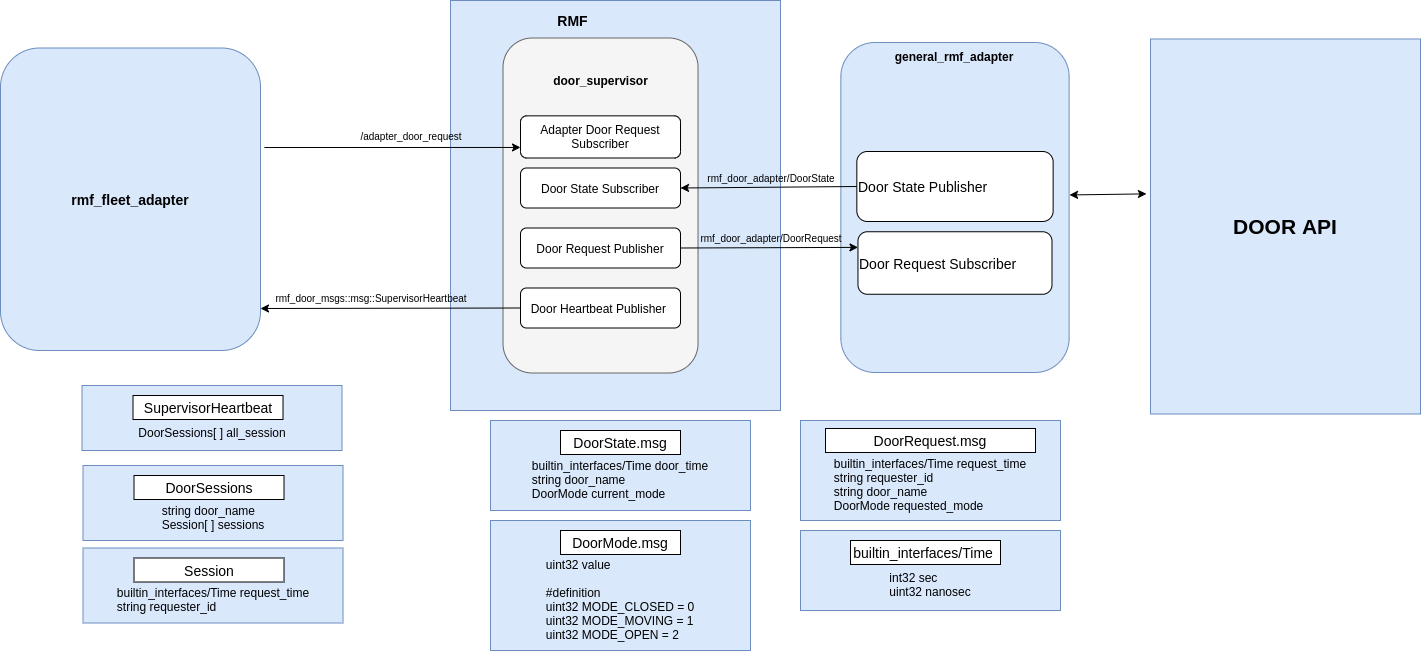

The diagram above was exported from draw.io. Its source (the exported page's mxGraphModel, read from the mxfile embedded in the PNG):
<mxGraphModel dx="582" dy="1673" grid="1" gridSize="10" guides="1" tooltips="1" connect="1" arrows="1" fold="1" page="1" pageScale="1" pageWidth="1100" pageHeight="850" background="#ffffff" math="0" shadow="0">
  <root>
    <mxCell id="0" />
    <mxCell id="1" parent="0" />
    <mxCell id="rhaFGa7wMLIHoDlA_K30-1" value="" style="rounded=0;whiteSpace=wrap;html=1;fillColor=#dae8fc;strokeColor=#6c8ebf;" parent="1" vertex="1">
      <mxGeometry x="620" y="40" width="330" height="410" as="geometry" />
    </mxCell>
    <mxCell id="rhaFGa7wMLIHoDlA_K30-2" value="" style="rounded=1;whiteSpace=wrap;html=1;fillColor=#f5f5f5;strokeColor=#666666;fontColor=#333333;" parent="1" vertex="1">
      <mxGeometry x="672.51" y="77.5" width="195" height="335" as="geometry" />
    </mxCell>
    <mxCell id="rhaFGa7wMLIHoDlA_K30-3" value="" style="group;" parent="1" vertex="1" connectable="0">
      <mxGeometry x="1056" y="82" width="210" height="395" as="geometry" />
    </mxCell>
    <mxCell id="rhaFGa7wMLIHoDlA_K30-4" value="" style="rounded=1;whiteSpace=wrap;html=1;fillColor=#dae8fc;strokeColor=#6c8ebf;" parent="rhaFGa7wMLIHoDlA_K30-3" vertex="1">
      <mxGeometry x="-45.65" width="228.26" height="330" as="geometry" />
    </mxCell>
    <mxCell id="rhaFGa7wMLIHoDlA_K30-5" value="general_rmf_adapter" style="text;html=1;strokeColor=none;fillColor=none;align=center;verticalAlign=middle;whiteSpace=wrap;rounded=0;fontStyle=1" parent="rhaFGa7wMLIHoDlA_K30-3" vertex="1">
      <mxGeometry x="-7.6077272727272724" y="2.49969696969697" width="152.17695652173913" height="23.93939393939394" as="geometry" />
    </mxCell>
    <mxCell id="rhaFGa7wMLIHoDlA_K30-6" value="Door State Publisher" style="rounded=1;whiteSpace=wrap;html=1;align=left;fontSize=14;" parent="rhaFGa7wMLIHoDlA_K30-3" vertex="1">
      <mxGeometry x="-29.67" y="109" width="196.3" height="70" as="geometry" />
    </mxCell>
    <mxCell id="rhaFGa7wMLIHoDlA_K30-7" value="Door Request Subscriber" style="rounded=1;whiteSpace=wrap;html=1;align=left;fontSize=14;" parent="rhaFGa7wMLIHoDlA_K30-3" vertex="1">
      <mxGeometry x="-28.53" y="189.25" width="194.02" height="62.5" as="geometry" />
    </mxCell>
    <mxCell id="rhaFGa7wMLIHoDlA_K30-10" value="rmf_door_adapter/DoorState" style="text;html=1;strokeColor=none;fillColor=none;align=center;verticalAlign=middle;whiteSpace=wrap;rounded=0;fontSize=10;" parent="1" vertex="1">
      <mxGeometry x="890" y="207.5" width="102.49" height="20" as="geometry" />
    </mxCell>
    <mxCell id="rhaFGa7wMLIHoDlA_K30-12" value="&lt;b style=&quot;font-size: 14px&quot;&gt;rmf_fleet_adapter&lt;/b&gt;" style="rounded=1;whiteSpace=wrap;html=1;align=center;fillColor=#dae8fc;strokeColor=#6c8ebf;fontSize=14;" parent="1" vertex="1">
      <mxGeometry x="170" y="87.5" width="260" height="302.5" as="geometry" />
    </mxCell>
    <mxCell id="rhaFGa7wMLIHoDlA_K30-13" value="RMF" style="text;html=1;strokeColor=none;fillColor=none;align=center;verticalAlign=middle;whiteSpace=wrap;rounded=0;fontStyle=1;fontSize=14;" parent="1" vertex="1">
      <mxGeometry x="660" y="50" width="165" height="20" as="geometry" />
    </mxCell>
    <mxCell id="rhaFGa7wMLIHoDlA_K30-14" value="Adapter Door Request Subscriber" style="rounded=1;whiteSpace=wrap;html=1;" parent="1" vertex="1">
      <mxGeometry x="690.01" y="155.35" width="160" height="42.15" as="geometry" />
    </mxCell>
    <mxCell id="rhaFGa7wMLIHoDlA_K30-16" value="Door Request Publisher" style="rounded=1;whiteSpace=wrap;html=1;" parent="1" vertex="1">
      <mxGeometry x="690.01" y="267.5" width="160" height="40" as="geometry" />
    </mxCell>
    <mxCell id="rhaFGa7wMLIHoDlA_K30-18" value="" style="endArrow=classic;html=1;exitX=1;exitY=0.5;exitDx=0;exitDy=0;entryX=0;entryY=0.25;entryDx=0;entryDy=0;" parent="1" source="rhaFGa7wMLIHoDlA_K30-16" target="rhaFGa7wMLIHoDlA_K30-7" edge="1">
      <mxGeometry width="50" height="50" relative="1" as="geometry">
        <mxPoint x="810" y="428.94000000000005" as="sourcePoint" />
        <mxPoint x="1019" y="356" as="targetPoint" />
      </mxGeometry>
    </mxCell>
    <mxCell id="rhaFGa7wMLIHoDlA_K30-30" value="door_supervisor" style="text;html=1;strokeColor=none;fillColor=none;align=center;verticalAlign=middle;whiteSpace=wrap;rounded=0;fontStyle=1" parent="1" vertex="1">
      <mxGeometry x="686.6800000000001" y="107.50424242424242" width="166.67" height="24.84848484848485" as="geometry" />
    </mxCell>
    <mxCell id="rhaFGa7wMLIHoDlA_K30-31" value="&lt;b&gt;&lt;font style=&quot;font-size: 21px&quot;&gt;DOOR API&lt;/font&gt;&lt;/b&gt;" style="rounded=0;whiteSpace=wrap;html=1;fillColor=#dae8fc;strokeColor=#6c8ebf;" parent="1" vertex="1">
      <mxGeometry x="1320" y="78.5" width="270" height="375" as="geometry" />
    </mxCell>
    <mxCell id="rhaFGa7wMLIHoDlA_K30-37" value="&lt;div style=&quot;text-align: left&quot;&gt;&lt;div&gt;&lt;div&gt;&lt;br&gt;&lt;/div&gt;&lt;div&gt;&lt;br&gt;&lt;/div&gt;&lt;div&gt;builtin_interfaces/Time door_time&lt;/div&gt;&lt;div&gt;string door_name&lt;/div&gt;&lt;div&gt;DoorMode current_mode&lt;/div&gt;&lt;/div&gt;&lt;/div&gt;" style="rounded=0;whiteSpace=wrap;html=1;fillColor=#dae8fc;strokeColor=#6c8ebf;" parent="1" vertex="1">
      <mxGeometry x="660" y="460" width="260" height="90" as="geometry" />
    </mxCell>
    <mxCell id="rhaFGa7wMLIHoDlA_K30-38" value="DoorState.msg" style="rounded=0;whiteSpace=wrap;html=1;fontSize=14;" parent="1" vertex="1">
      <mxGeometry x="730" y="470" width="120" height="24" as="geometry" />
    </mxCell>
    <mxCell id="rhaFGa7wMLIHoDlA_K30-39" value="&lt;div style=&quot;text-align: left&quot;&gt;&lt;div&gt;&lt;br&gt;&lt;/div&gt;&lt;div&gt;&lt;br&gt;&lt;/div&gt;&lt;div&gt;builtin_interfaces/Time request_time&lt;/div&gt;&lt;div&gt;string requester_id&lt;/div&gt;&lt;div&gt;string door_name&lt;/div&gt;&lt;div&gt;DoorMode requested_mode&lt;/div&gt;&lt;/div&gt;" style="rounded=0;whiteSpace=wrap;html=1;fillColor=#dae8fc;strokeColor=#6c8ebf;" parent="1" vertex="1">
      <mxGeometry x="970" y="460" width="260" height="100" as="geometry" />
    </mxCell>
    <mxCell id="rhaFGa7wMLIHoDlA_K30-40" value="DoorRequest.msg" style="rounded=0;whiteSpace=wrap;html=1;fontSize=14;" parent="1" vertex="1">
      <mxGeometry x="995" y="468" width="210" height="24" as="geometry" />
    </mxCell>
    <mxCell id="rhaFGa7wMLIHoDlA_K30-46" value="" style="endArrow=classic;startArrow=classic;html=1;fontSize=12;entryX=-0.015;entryY=0.413;entryDx=0;entryDy=0;exitX=1.002;exitY=0.462;exitDx=0;exitDy=0;exitPerimeter=0;entryPerimeter=0;" parent="1" source="rhaFGa7wMLIHoDlA_K30-4" target="rhaFGa7wMLIHoDlA_K30-31" edge="1">
      <mxGeometry width="50" height="50" relative="1" as="geometry">
        <mxPoint x="1262.5100000000002" y="289.5" as="sourcePoint" />
        <mxPoint x="1352.51" y="288.75" as="targetPoint" />
      </mxGeometry>
    </mxCell>
    <mxCell id="rhaFGa7wMLIHoDlA_K30-17" value="" style="endArrow=classic;html=1;exitX=0;exitY=0.5;exitDx=0;exitDy=0;entryX=1;entryY=0.5;entryDx=0;entryDy=0;" parent="1" source="rhaFGa7wMLIHoDlA_K30-6" target="rhaFGa7wMLIHoDlA_K30-63" edge="1">
      <mxGeometry width="50" height="50" relative="1" as="geometry">
        <mxPoint x="810" y="405" as="sourcePoint" />
        <mxPoint x="820" y="200" as="targetPoint" />
      </mxGeometry>
    </mxCell>
    <mxCell id="rhaFGa7wMLIHoDlA_K30-58" value="rmf_door_adapter/DoorRequest" style="text;html=1;strokeColor=none;fillColor=none;align=center;verticalAlign=middle;whiteSpace=wrap;rounded=0;fontSize=10;" parent="1" vertex="1">
      <mxGeometry x="890" y="267.5" width="102.49" height="20" as="geometry" />
    </mxCell>
    <mxCell id="rhaFGa7wMLIHoDlA_K30-59" value="&lt;div style=&quot;text-align: left&quot;&gt;&lt;div&gt;&lt;div&gt;&lt;br&gt;&lt;/div&gt;&lt;div&gt;&lt;br&gt;&lt;/div&gt;&lt;div&gt;uint32 value&lt;/div&gt;&lt;/div&gt;&lt;div&gt;&lt;br&gt;&lt;/div&gt;&lt;div&gt;#definition&lt;/div&gt;&lt;div&gt;uint32 MODE_CLOSED = 0&lt;/div&gt;&lt;div&gt;uint32 MODE_MOVING = 1&lt;br&gt;&lt;/div&gt;&lt;div&gt;uint32 MODE_OPEN = 2&lt;br&gt;&lt;/div&gt;&lt;/div&gt;" style="rounded=0;whiteSpace=wrap;html=1;fillColor=#dae8fc;strokeColor=#6c8ebf;" parent="1" vertex="1">
      <mxGeometry x="660" y="560" width="260" height="130" as="geometry" />
    </mxCell>
    <mxCell id="rhaFGa7wMLIHoDlA_K30-60" value="DoorMode.msg" style="rounded=0;whiteSpace=wrap;html=1;fontSize=14;" parent="1" vertex="1">
      <mxGeometry x="730" y="570" width="120" height="24" as="geometry" />
    </mxCell>
    <mxCell id="rhaFGa7wMLIHoDlA_K30-61" value="&lt;div style=&quot;text-align: left&quot;&gt;&lt;div&gt;&lt;div&gt;&lt;br&gt;&lt;/div&gt;&lt;div&gt;&lt;br&gt;&lt;/div&gt;&lt;div&gt;int32 sec&lt;/div&gt;&lt;/div&gt;&lt;div&gt;uint32 nanosec&lt;/div&gt;&lt;/div&gt;" style="rounded=0;whiteSpace=wrap;html=1;fillColor=#dae8fc;strokeColor=#6c8ebf;" parent="1" vertex="1">
      <mxGeometry x="970" y="570" width="260" height="80" as="geometry" />
    </mxCell>
    <mxCell id="rhaFGa7wMLIHoDlA_K30-62" value="builtin_interfaces/Time&amp;nbsp;" style="rounded=0;whiteSpace=wrap;html=1;fontSize=14;" parent="1" vertex="1">
      <mxGeometry x="1020" y="580" width="150" height="24" as="geometry" />
    </mxCell>
    <mxCell id="rhaFGa7wMLIHoDlA_K30-63" value="Door State Subscriber" style="rounded=1;whiteSpace=wrap;html=1;" parent="1" vertex="1">
      <mxGeometry x="690.02" y="207.5" width="160" height="40" as="geometry" />
    </mxCell>
    <mxCell id="rhaFGa7wMLIHoDlA_K30-64" value="" style="endArrow=classic;html=1;exitX=1.015;exitY=0.329;exitDx=0;exitDy=0;entryX=0;entryY=0.75;entryDx=0;entryDy=0;exitPerimeter=0;" parent="1" source="rhaFGa7wMLIHoDlA_K30-12" target="rhaFGa7wMLIHoDlA_K30-14" edge="1">
      <mxGeometry width="50" height="50" relative="1" as="geometry">
        <mxPoint x="448.01000000000016" y="187.85" as="sourcePoint" />
        <mxPoint x="652.5" y="187.85" as="targetPoint" />
      </mxGeometry>
    </mxCell>
    <mxCell id="rhaFGa7wMLIHoDlA_K30-65" value="/adapter_door_request" style="text;html=1;strokeColor=none;fillColor=none;align=center;verticalAlign=middle;whiteSpace=wrap;rounded=0;fontSize=10;" parent="1" vertex="1">
      <mxGeometry x="530" y="166.43" width="102.49" height="20" as="geometry" />
    </mxCell>
    <mxCell id="rhaFGa7wMLIHoDlA_K30-66" value="Door Heartbeat Publisher&amp;nbsp;" style="rounded=1;whiteSpace=wrap;html=1;" parent="1" vertex="1">
      <mxGeometry x="690.01" y="327.5" width="160" height="40" as="geometry" />
    </mxCell>
    <mxCell id="rhaFGa7wMLIHoDlA_K30-67" value="rmf_door_msgs::msg::SupervisorHeartbeat" style="text;html=1;strokeColor=none;fillColor=none;align=center;verticalAlign=middle;whiteSpace=wrap;rounded=0;fontSize=10;" parent="1" vertex="1">
      <mxGeometry x="490" y="327.5" width="102.49" height="20" as="geometry" />
    </mxCell>
    <mxCell id="rhaFGa7wMLIHoDlA_K30-68" value="" style="endArrow=classic;html=1;exitX=0;exitY=0.5;exitDx=0;exitDy=0;" parent="1" source="rhaFGa7wMLIHoDlA_K30-66" edge="1">
      <mxGeometry width="50" height="50" relative="1" as="geometry">
        <mxPoint x="652.5" y="351.5" as="sourcePoint" />
        <mxPoint x="430" y="348" as="targetPoint" />
      </mxGeometry>
    </mxCell>
    <mxCell id="rhaFGa7wMLIHoDlA_K30-71" value="&lt;div style=&quot;&quot;&gt;&lt;div&gt;&lt;div&gt;&lt;br&gt;&lt;/div&gt;&lt;div&gt;&lt;br&gt;&lt;/div&gt;&lt;div&gt;DoorSessions[ ] all_session&lt;/div&gt;&lt;/div&gt;&lt;/div&gt;" style="rounded=0;whiteSpace=wrap;html=1;fillColor=#dae8fc;strokeColor=#6c8ebf;align=center;" parent="1" vertex="1">
      <mxGeometry x="251.51" y="425" width="260" height="65" as="geometry" />
    </mxCell>
    <mxCell id="rhaFGa7wMLIHoDlA_K30-72" value="SupervisorHeartbeat" style="rounded=0;whiteSpace=wrap;html=1;fontSize=14;" parent="1" vertex="1">
      <mxGeometry x="302.51" y="435" width="150" height="24" as="geometry" />
    </mxCell>
    <mxCell id="rhaFGa7wMLIHoDlA_K30-73" value="&lt;div style=&quot;text-align: left&quot;&gt;&lt;div&gt;&lt;div&gt;&lt;br&gt;&lt;/div&gt;&lt;div&gt;&lt;br&gt;&lt;/div&gt;&lt;div&gt;string door_name&lt;/div&gt;&lt;/div&gt;&lt;div&gt;Session[ ] sessions&lt;/div&gt;&lt;/div&gt;" style="rounded=0;whiteSpace=wrap;html=1;fillColor=#dae8fc;strokeColor=#6c8ebf;" parent="1" vertex="1">
      <mxGeometry x="252.51" y="505" width="260" height="75" as="geometry" />
    </mxCell>
    <mxCell id="rhaFGa7wMLIHoDlA_K30-74" value="DoorSessions" style="rounded=0;whiteSpace=wrap;html=1;fontSize=14;" parent="1" vertex="1">
      <mxGeometry x="303.51" y="515" width="150" height="24" as="geometry" />
    </mxCell>
    <mxCell id="rhaFGa7wMLIHoDlA_K30-75" value="&lt;div style=&quot;text-align: left&quot;&gt;&lt;div&gt;&lt;div&gt;&lt;br&gt;&lt;/div&gt;&lt;div&gt;&lt;br&gt;&lt;/div&gt;&lt;div&gt;builtin_interfaces/Time request_time&lt;/div&gt;&lt;/div&gt;&lt;div&gt;string requester_id&lt;/div&gt;&lt;/div&gt;" style="rounded=0;whiteSpace=wrap;html=1;fillColor=#dae8fc;strokeColor=#6c8ebf;" parent="1" vertex="1">
      <mxGeometry x="252.51" y="587.5" width="260" height="75" as="geometry" />
    </mxCell>
    <mxCell id="rhaFGa7wMLIHoDlA_K30-76" value="Session" style="rounded=0;whiteSpace=wrap;html=1;fontSize=14;" parent="1" vertex="1">
      <mxGeometry x="303.51" y="597.5" width="150" height="24" as="geometry" />
    </mxCell>
  </root>
</mxGraphModel>